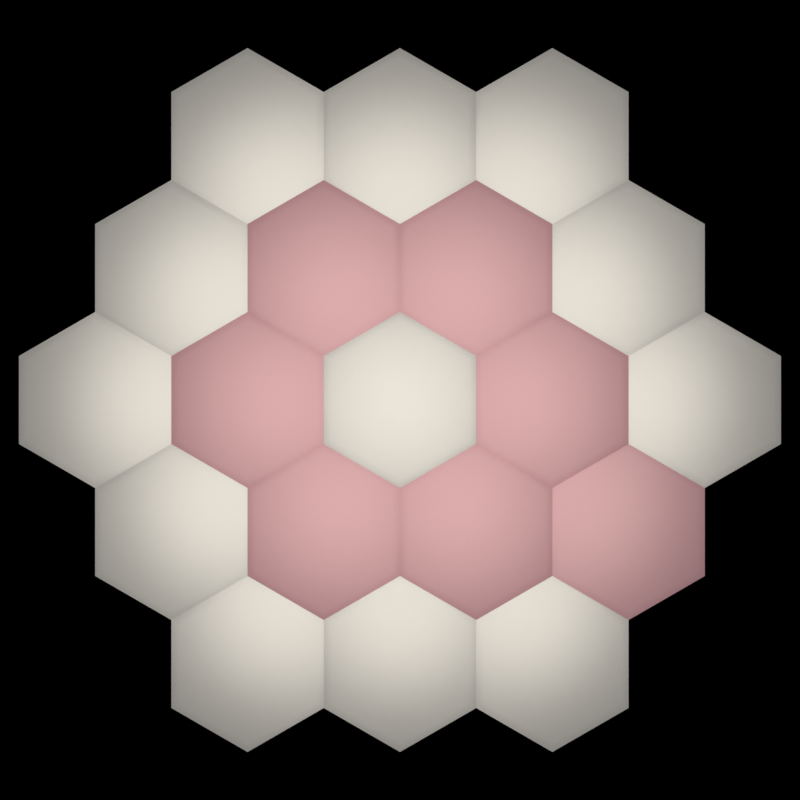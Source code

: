 # Source: logo.blend  (saved by Blender 4.0.36; exported with 4.5.12 LTS)
import bpy
from mathutils import Matrix  # noqa: F401  (used for matrix-valued properties, if any)

bpy.ops.wm.read_factory_settings(use_empty=True)
scene = bpy.context.scene
scene.name = 'Scene'

# ---- materials (node trees are filled in below, after node groups)
mat_a = bpy.data.materials.new('a')
mat_a.diffuse_color = (1.0, 0.3598, 0.5891, 1.0)
mat_a.roughness = 0.0
mat_a.specular_intensity = 0.0
mat_b = bpy.data.materials.new('b')
mat_b.diffuse_color = (1.0, 0.3598, 0.5891, 1.0)
mat_b.roughness = 0.0
mat_b.specular_intensity = 0.0

# ---- material node trees
mat_a.use_nodes = True; mat_a.node_tree.nodes.clear()
_N = mat_a.node_tree.nodes; _L = mat_a.node_tree.links
n0 = _N.new('ShaderNodeBsdfPrincipled'); n0.name = 'Principled BSDF'; n0.location = (10, 300)
n0.distribution = 'GGX'
n0.subsurface_method = 'RANDOM_WALK_SKIN'
n0.inputs[0].default_value = (1.0, 0.002261, 0.1662, 1.0)
n0.inputs[1].default_value = 0.1623
n0.inputs[2].default_value = 0.5482
n0.inputs[3].default_value = 302.4
n0.inputs[11].default_value = 1.01
n0.inputs[12].default_value = 0.7237
n0.inputs[13].default_value = 0.0
n0.inputs[18].default_value = 0.5482
n0.inputs[19].default_value = 0.1798
n0.inputs[20].default_value = 0.2098
n0.inputs[28].default_value = 0.1
n1 = _N.new('ShaderNodeOutputMaterial'); n1.name = 'Material Output'; n1.location = (300, 300)
_L.new(n0.outputs[0], n1.inputs[0])
n1.is_active_output = True
mat_b.use_nodes = True; mat_b.node_tree.nodes.clear()
_N = mat_b.node_tree.nodes; _L = mat_b.node_tree.links
n0 = _N.new('ShaderNodeBsdfPrincipled'); n0.name = 'Principled BSDF'; n0.location = (10, 300)
n0.distribution = 'GGX'
n0.subsurface_method = 'RANDOM_WALK_SKIN'
n0.inputs[0].default_value = (1.0, 1.0, 1.0, 1.0)
n0.inputs[1].default_value = 0.03947
n0.inputs[2].default_value = 0.4693
n0.inputs[3].default_value = 293.5
n0.inputs[11].default_value = 1.01
n0.inputs[12].default_value = 0.7237
n0.inputs[13].default_value = 0.0
n0.inputs[18].default_value = 0.5482
n0.inputs[19].default_value = 0.1798
n0.inputs[20].default_value = 0.2098
n0.inputs[28].default_value = 0.1
n1 = _N.new('ShaderNodeOutputMaterial'); n1.name = 'Material Output'; n1.location = (300, 300)
_L.new(n0.outputs[0], n1.inputs[0])
n1.is_active_output = True

# ---- world
world_world = bpy.data.worlds.new('World'); scene.world = world_world
world_world.use_nodes = True; world_world.node_tree.nodes.clear()
_N = world_world.node_tree.nodes; _L = world_world.node_tree.links
n0 = _N.new('ShaderNodeOutputWorld'); n0.name = 'World Output'; n0.location = (300, 300)
n1 = _N.new('ShaderNodeBackground'); n1.name = 'Background'; n1.location = (10, 300)
n1.inputs[0].default_value = (0.0, 0.0, 0.0, 0.0)
n1.inputs[1].default_value = 5.96e-08
n2 = _N.new('ShaderNodeBsdfDiffuse'); n2.name = 'Diffuse BSDF'; n2.location = (100, 280)
n3 = _N.new('ShaderNodeBsdfTranslucent'); n3.name = 'Translucent BSDF'; n3.location = (110, 280)
n3.inputs[0].default_value = (0.2394, 0.8001, 0.3112, 1.0)
n0.is_active_output = True
world_world.use_sun_shadow = False
world_world.sun_shadow_jitter_overblur = 0.0

# ---- cameras
cam_camera = bpy.data.cameras.new('Camera')
cam_camera.type = 'ORTHO'
cam_camera.sensor_width = 100.0
cam_camera.ortho_scale = 10.0
cam_camera.lens_unit = 'FOV'

# ---- lights
light_sun = bpy.data.lights.new('Sun', 'AREA')
light_sun.color = (1.0, 0.9334, 0.8099)
light_sun.transmission_factor = 0.0
light_sun.energy = 300.0
light_sun.shadow_soft_size = 4.5
light_sun.shadow_maximum_resolution = 0.006
light_sun.use_absolute_resolution = True
light_sun.shape = 'DISK'
light_sun.size = 9.0
light_sun.size_y = 0.125
light_sun.cycles.max_bounces = 512
light_sun.cycles.is_caustics_light = True

# ---- meshes
me_cylinder_003 = bpy.data.meshes.new('Cylinder.003')
me_cylinder_003.from_pydata([(0.0, 1.0, -0.005), (0.0, 0.9, 0.005), (0.866, 0.5, -0.005), (0.7794, 0.45, 0.005), (0.866, -0.5, -0.005), (0.7794, -0.45, 0.005), (0.0, -1.0, -0.005), (0.0, -0.9, 0.005), (-0.866, -0.5, -0.005), (-0.7794, -0.45, 0.005), (-0.866, 0.5, -0.005), (-0.7794, 0.45, 0.005), (-2.598, -0.5, -0.005), (-2.598, -0.6, 0.005), (-1.732, -1.0, -0.005), (-1.819, -1.05, 0.005), (-1.732, -2.0, -0.005), (-1.819, -1.95, 0.005), (-2.598, -2.5, -0.005), (-2.598, -2.4, 0.005), (-3.464, -2.0, -0.005), (-3.377, -1.95, 0.005), (-3.464, -1.0, -0.005), (-3.377, -1.05, 0.005), (-1.732, 1.0, -0.005), (-1.732, 0.9, 0.005), (-0.866, 0.5, -0.005), (-0.9526, 0.45, 0.005), (-0.866, -0.5, -0.005), (-0.9526, -0.45, 0.005), (-1.732, -1.0, -0.005), (-1.732, -0.9, 0.005), (-2.598, -0.5, -0.005), (-2.511, -0.45, 0.005), (-2.598, 0.5, -0.005), (-2.511, 0.45, 0.005), (9.537e-07, -2.0, -0.005), (9.537e-07, -2.1, 0.005), (0.866, -2.5, -0.005), (0.7794, -2.55, 0.005), (0.866, -3.5, -0.005), (0.7794, -3.45, 0.005), (9.537e-07, -4.0, -0.005), (9.537e-07, -3.9, 0.005), (-0.866, -3.5, -0.005), (-0.7794, -3.45, 0.005), (-0.866, -2.5, -0.005), (-0.7794, -2.55, 0.005), (1.732, -2.0, -0.005), (1.732, -2.1, 0.005), (2.598, -2.5, -0.005), (2.511, -2.55, 0.005), (2.598, -3.5, -0.005), (2.511, -3.45, 0.005), (1.732, -4.0, -0.005), (1.732, -3.9, 0.005), (0.866, -3.5, -0.005), (0.9526, -3.45, 0.005), (0.866, -2.5, -0.005), (0.9526, -2.55, 0.005), (-1.732, -2.0, -0.005), (-1.732, -2.1, 0.005), (-0.866, -2.5, -0.005), (-0.9526, -2.55, 0.005), (-0.866, -3.5, -0.005), (-0.9526, -3.45, 0.005), (-1.732, -4.0, -0.005), (-1.732, -3.9, 0.005), (-2.598, -3.5, -0.005), (-2.511, -3.45, 0.005), (-2.598, -2.5, -0.005), (-2.511, -2.55, 0.005), (0.866, -0.5, -0.005), (0.866, -0.6, 0.005), (1.732, -1.0, -0.005), (1.645, -1.05, 0.005), (1.732, -2.0, -0.005), (1.645, -1.95, 0.005), (0.866, -2.5, -0.005), (0.866, -2.4, 0.005), (5.96e-07, -2.0, -0.005), (0.0866, -1.95, 0.005), (5.96e-07, -1.0, -0.005), (0.0866, -1.05, 0.005)], [], [(0, 1, 3, 2), (2, 3, 5, 4), (4, 5, 7, 6), (6, 7, 9, 8), (3, 1, 11, 9, 7, 5), (8, 9, 11, 10), (10, 11, 1, 0), (12, 13, 15, 14), (14, 15, 17, 16), (16, 17, 19, 18), (18, 19, 21, 20), (15, 13, 23, 21, 19, 17), (20, 21, 23, 22), (22, 23, 13, 12), (24, 25, 27, 26), (26, 27, 29, 28), (28, 29, 31, 30), (30, 31, 33, 32), (27, 25, 35, 33, 31, 29), (32, 33, 35, 34), (34, 35, 25, 24), (36, 37, 39, 38), (38, 39, 41, 40), (40, 41, 43, 42), (42, 43, 45, 44), (39, 37, 47, 45, 43, 41), (44, 45, 47, 46), (46, 47, 37, 36), (48, 49, 51, 50), (50, 51, 53, 52), (52, 53, 55, 54), (54, 55, 57, 56), (51, 49, 59, 57, 55, 53), (56, 57, 59, 58), (58, 59, 49, 48), (60, 61, 63, 62), (62, 63, 65, 64), (64, 65, 67, 66), (66, 67, 69, 68), (63, 61, 71, 69, 67, 65), (68, 69, 71, 70), (70, 71, 61, 60), (72, 73, 75, 74), (74, 75, 77, 76), (76, 77, 79, 78), (78, 79, 81, 80), (75, 73, 83, 81, 79, 77), (80, 81, 83, 82), (82, 83, 73, 72)])
me_cylinder_003.polygons.foreach_set('use_smooth', [True] * 49)
me_cylinder_003.materials.append(mat_a)
me_cylinder_003.update()
me_cylinder_055 = bpy.data.meshes.new('Cylinder.055')
me_cylinder_055.from_pydata([(0.0, 1.0, -0.005), (0.0, 0.9, 0.005), (0.866, 0.5, -0.005), (0.7794, 0.45, 0.005), (0.866, -0.5, -0.005), (0.7794, -0.45, 0.005), (0.0, -1.0, -0.005), (0.0, -0.9, 0.005), (-0.866, -0.5, -0.005), (-0.7794, -0.45, 0.005), (-0.866, 0.5, -0.005), (-0.7794, 0.45, 0.005), (5.196, -2.0, -0.005), (5.196, -2.1, 0.005), (6.062, -2.5, -0.005), (5.976, -2.55, 0.005), (6.062, -3.5, -0.005), (5.976, -3.45, 0.005), (5.196, -4.0, -0.005), (5.196, -3.9, 0.005), (4.33, -3.5, -0.005), (4.417, -3.45, 0.005), (4.33, -2.5, -0.005), (4.417, -2.55, 0.005), (1.732, 4.0, -0.005), (1.732, 3.9, 0.005), (2.598, 3.5, -0.005), (2.511, 3.45, 0.005), (2.598, 2.5, -0.005), (2.511, 2.55, 0.005), (1.732, 2.0, -0.005), (1.732, 2.1, 0.005), (0.866, 2.5, -0.005), (0.9526, 2.55, 0.005), (0.866, 3.5, -0.005), (0.9526, 3.45, 0.005), (1.732, -2.0, -0.005), (1.732, -2.1, 0.005), (2.598, -2.5, -0.005), (2.511, -2.55, 0.005), (2.598, -3.5, -0.005), (2.511, -3.45, 0.005), (1.732, -4.0, -0.005), (1.732, -3.9, 0.005), (0.866, -3.5, -0.005), (0.9526, -3.45, 0.005), (0.866, -2.5, -0.005), (0.9526, -2.55, 0.005), (3.464, -2.0, -0.005), (3.464, -2.1, 0.005), (4.33, -2.5, -0.005), (4.244, -2.55, 0.005), (4.33, -3.5, -0.005), (4.244, -3.45, 0.005), (3.464, -4.0, -0.005), (3.464, -3.9, 0.005), (2.598, -3.5, -0.005), (2.685, -3.45, 0.005), (2.598, -2.5, -0.005), (2.685, -2.55, 0.005), (0.866, 2.5, -0.005), (0.866, 2.4, 0.005), (1.732, 2.0, -0.005), (1.645, 1.95, 0.005), (1.732, 1.0, -0.005), (1.645, 1.05, 0.005), (0.866, 0.5, -0.005), (0.866, 0.6, 0.005), (7.749e-07, 1.0, -0.005), (0.0866, 1.05, 0.005), (7.749e-07, 2.0, -0.005), (0.0866, 1.95, 0.005), (0.866, -0.5, -0.005), (0.866, -0.6, 0.005), (1.732, -1.0, -0.005), (1.645, -1.05, 0.005), (1.732, -2.0, -0.005), (1.645, -1.95, 0.005), (0.866, -2.5, -0.005), (0.866, -2.4, 0.005), (7.749e-07, -2.0, -0.005), (0.0866, -1.95, 0.005), (7.749e-07, -1.0, -0.005), (0.0866, -1.05, 0.005), (3.464, 4.0, -0.005), (3.464, 3.9, 0.005), (4.33, 3.5, -0.005), (4.244, 3.45, 0.005), (4.33, 2.5, -0.005), (4.244, 2.55, 0.005), (3.464, 2.0, -0.005), (3.464, 2.1, 0.005), (2.598, 2.5, -0.005), (2.685, 2.55, 0.005), (2.598, 3.5, -0.005), (2.685, 3.45, 0.005), (5.196, 4.0, -0.005), (5.196, 3.9, 0.005), (6.062, 3.5, -0.005), (5.976, 3.45, 0.005), (6.062, 2.5, -0.005), (5.976, 2.55, 0.005), (5.196, 2.0, -0.005), (5.196, 2.1, 0.005), (4.33, 2.5, -0.005), (4.417, 2.55, 0.005), (4.33, 3.5, -0.005), (4.417, 3.45, 0.005), (6.062, 2.5, -0.005), (6.062, 2.4, 0.005), (6.928, 2.0, -0.005), (6.842, 1.95, 0.005), (6.928, 1.0, -0.005), (6.842, 1.05, 0.005), (6.062, 0.5, -0.005), (6.062, 0.6, 0.005), (5.196, 1.0, -0.005), (5.283, 1.05, 0.005), (5.196, 2.0, -0.005), (5.283, 1.95, 0.005), (6.928, 1.0, -0.005), (6.928, 0.9, 0.005), (7.794, 0.5, -0.005), (7.708, 0.45, 0.005), (7.794, -0.5, -0.005), (7.708, -0.45, 0.005), (6.928, -1.0, -0.005), (6.928, -0.9, 0.005), (6.062, -0.5, -0.005), (6.149, -0.45, 0.005), (6.062, 0.5, -0.005), (6.149, 0.45, 0.005), (3.464, 1.0, -0.005), (3.464, 0.9, 0.005), (4.33, 0.5, -0.005), (4.244, 0.45, 0.005), (4.33, -0.5, -0.005), (4.244, -0.45, 0.005), (3.464, -1.0, -0.005), (3.464, -0.9, 0.005), (2.598, -0.5, -0.005), (2.685, -0.45, 0.005), (2.598, 0.5, -0.005), (2.685, 0.45, 0.005)], [], [(0, 1, 3, 2), (2, 3, 5, 4), (4, 5, 7, 6), (6, 7, 9, 8), (3, 1, 11, 9, 7, 5), (8, 9, 11, 10), (10, 11, 1, 0), (12, 13, 15, 14), (14, 15, 17, 16), (16, 17, 19, 18), (18, 19, 21, 20), (15, 13, 23, 21, 19, 17), (20, 21, 23, 22), (22, 23, 13, 12), (24, 25, 27, 26), (26, 27, 29, 28), (28, 29, 31, 30), (30, 31, 33, 32), (27, 25, 35, 33, 31, 29), (32, 33, 35, 34), (34, 35, 25, 24), (36, 37, 39, 38), (38, 39, 41, 40), (40, 41, 43, 42), (42, 43, 45, 44), (39, 37, 47, 45, 43, 41), (44, 45, 47, 46), (46, 47, 37, 36), (48, 49, 51, 50), (50, 51, 53, 52), (52, 53, 55, 54), (54, 55, 57, 56), (51, 49, 59, 57, 55, 53), (56, 57, 59, 58), (58, 59, 49, 48), (60, 61, 63, 62), (62, 63, 65, 64), (64, 65, 67, 66), (66, 67, 69, 68), (63, 61, 71, 69, 67, 65), (68, 69, 71, 70), (70, 71, 61, 60), (72, 73, 75, 74), (74, 75, 77, 76), (76, 77, 79, 78), (78, 79, 81, 80), (75, 73, 83, 81, 79, 77), (80, 81, 83, 82), (82, 83, 73, 72), (84, 85, 87, 86), (86, 87, 89, 88), (88, 89, 91, 90), (90, 91, 93, 92), (87, 85, 95, 93, 91, 89), (92, 93, 95, 94), (94, 95, 85, 84), (96, 97, 99, 98), (98, 99, 101, 100), (100, 101, 103, 102), (102, 103, 105, 104), (99, 97, 107, 105, 103, 101), (104, 105, 107, 106), (106, 107, 97, 96), (108, 109, 111, 110), (110, 111, 113, 112), (112, 113, 115, 114), (114, 115, 117, 116), (111, 109, 119, 117, 115, 113), (116, 117, 119, 118), (118, 119, 109, 108), (120, 121, 123, 122), (122, 123, 125, 124), (124, 125, 127, 126), (126, 127, 129, 128), (123, 121, 131, 129, 127, 125), (128, 129, 131, 130), (130, 131, 121, 120), (132, 133, 135, 134), (134, 135, 137, 136), (136, 137, 139, 138), (138, 139, 141, 140), (135, 133, 143, 141, 139, 137), (140, 141, 143, 142), (142, 143, 133, 132)])
me_cylinder_055.polygons.foreach_set('use_smooth', [True] * 84)
me_cylinder_055.materials.append(mat_b)
me_cylinder_055.update()

# ---- objects
ob_camera = bpy.data.objects.new('Camera', cam_camera)
ob_a = bpy.data.objects.new('a', me_cylinder_003)
ob_b = bpy.data.objects.new('b', me_cylinder_055)
ob_sun = bpy.data.objects.new('Sun', light_sun)

# ---- transforms, parenting, visibility, modifiers, constraints
ob_camera.location = (0.0, 0.0, 5.0)
ob_a.location = (0.9526, 1.65, 0.0)
ob_a.scale = (1.1, 1.1, 3.0)
ob_b.location = (-3.811, 0.0, 0.0)
ob_b.scale = (1.1, 1.1, 3.0)
ob_sun.location = (0.0, 0.0, 7.0)

# ---- collection membership
scene.collection.objects.link(ob_camera)
scene.collection.objects.link(ob_a)
scene.collection.objects.link(ob_b)
scene.collection.objects.link(ob_sun)

# ---- scene / render settings (as saved in the file)
scene.camera = ob_camera
scene.frame_start = 1; scene.frame_end = 250; scene.frame_set(0)
scene.render.engine = 'CYCLES'
scene.render.image_settings.compression = 50
scene.render.resolution_x = 1024
scene.render.resolution_y = 1024
scene.cycles.shading_system = True
scene.cycles.samples = 128
scene.cycles.sampling_pattern = 'TABULATED_SOBOL'
scene.eevee.gtao_quality = 0.9032
scene.eevee.gtao_distance = 0.85
scene.eevee.fast_gi_quality = 0.9032
scene.view_settings.look = 'Medium Contrast'
scene.view_settings.view_transform = 'Standard'
bpy.context.view_layer.update()

